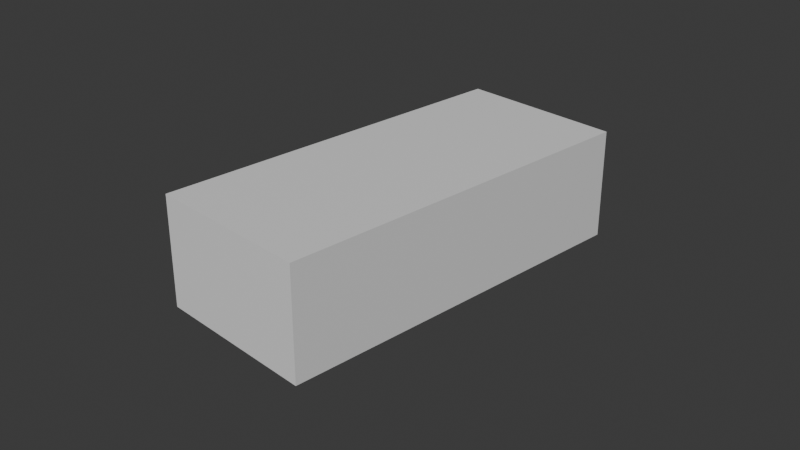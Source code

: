 # Source: supra.blend  (saved by Blender 5.0.119; exported with 4.5.12 LTS)
import bpy
from mathutils import Matrix  # noqa: F401  (used for matrix-valued properties, if any)

bpy.ops.wm.read_factory_settings(use_empty=True)
scene = bpy.context.scene
scene.name = 'Scene'

# ---- collections
col_collection = bpy.data.collections.new('Collection'); scene.collection.children.link(col_collection)
col_refs = bpy.data.collections.new('refs'); scene.collection.children.link(col_refs)
col_car_body = bpy.data.collections.new('car_body'); scene.collection.children.link(col_car_body)

# ---- materials (node trees are filled in below, after node groups)
mat_material = bpy.data.materials.new('Material')
mat_material.alpha_threshold = 0.0
mat_material.use_backface_culling_lightprobe_volume = False
mat_material.roughness = 0.5
mat_material.line_color = (0.0, 0.0, 0.0, 1.0)

# ---- material node trees
mat_material.use_nodes = True; mat_material.node_tree.nodes.clear()
_N = mat_material.node_tree.nodes; _L = mat_material.node_tree.links
n0 = _N.new('ShaderNodeOutputMaterial'); n0.name = 'Material Output'; n0.location = (200, 100)
n1 = _N.new('ShaderNodeBsdfPrincipled'); n1.name = 'Principled BSDF'; n1.location = (-200, 100)
_L.new(n1.outputs[0], n0.inputs[0])
n0.is_active_output = True

# ---- world
world_world = bpy.data.worlds.new('World'); scene.world = world_world
world_world.use_nodes = True; world_world.node_tree.nodes.clear()
_N = world_world.node_tree.nodes; _L = world_world.node_tree.links
n0 = _N.new('ShaderNodeOutputWorld'); n0.name = 'World Output'; n0.location = (200, 100)
n1 = _N.new('ShaderNodeBackground'); n1.name = 'Background'; n1.location = (-200, 100)
n1.inputs[0].default_value = (0.05088, 0.05088, 0.05088, 1.0)
_L.new(n1.outputs[0], n0.inputs[0])
n0.is_active_output = True
world_world.color = (0.05088, 0.05088, 0.05088)
world_world.sun_shadow_jitter_overblur = 0.0

# ---- cameras
cam_camera = bpy.data.cameras.new('Camera')
cam_camera.clip_end = 100.0
cam_camera.ortho_scale = 7.314

# ---- meshes
me_cube = bpy.data.meshes.new('Cube')
me_cube.from_pydata([(0.9186, 2.13, 0.6295), (0.9186, 2.13, -0.5825), (0.9186, -2.096, 0.6295), (0.9186, -2.096, -0.5825), (-0.9311, 2.13, 0.6295), (-0.9311, 2.13, -0.5825), (-0.9311, -2.096, 0.6295), (-0.9311, -2.096, -0.5825)], [], [(0, 4, 6, 2), (3, 2, 6, 7), (7, 6, 4, 5), (5, 1, 3, 7), (1, 0, 2, 3), (5, 4, 0, 1)])
_uv = me_cube.uv_layers.new(name='UVMap')
_uv.uv.foreach_set('vector', [0.625, 0.5, 0.875, 0.5, 0.875, 0.75, 0.625, 0.75, 0.375, 0.75, 0.625, 0.75, 0.625, 1.0, 0.375, 1.0, 0.375, 0.0, 0.625, 0.0, 0.625, 0.25, 0.375, 0.25, 0.125, 0.5, 0.375, 0.5, 0.375, 0.75, 0.125, 0.75, 0.375, 0.5, 0.625, 0.5, 0.625, 0.75, 0.375, 0.75, 0.375, 0.25, 0.625, 0.25, 0.625, 0.5, 0.375, 0.5])
me_cube.materials.append(mat_material)
me_cube.use_mirror_vertex_groups = False
me_cube.update()
me_plane = bpy.data.meshes.new('Plane')
me_plane.from_pydata([(0.591, -0.2487, 0.2272), (0.5076, -0.305, 0.2286), (0.0004553, -1.003, 0.03642), (1.954e-11, 0.1255, 0.2631), (0.3178, -0.9829, 0.03452), (0.3923, 0.1731, 0.2568), (0.537, -0.8247, 0.08656), (0.6201, 0.2957, 0.2443), (0.1874, 0.1375, 0.2633), (0.171, -0.9951, 0.03539), (0.4602, 0.198, 0.2565), (0.3532, -0.902, 0.07346), (0.4214, -0.8633, 0.08239), (0.5394, 0.2397, 0.2513), (0.5928, -0.7927, 0.08443), (0.6937, 0.4083, 0.2428), (0.3547, -0.3643, 0.2174), (0.4339, -0.3452, 0.2268), (0.1789, -0.3883, 0.2145), (-0.0001122, -0.3983, 0.2149), (0.4887, 0.2146, 0.2545), (0.3647, -0.8901, 0.07496), (0.7167, -0.1024, 0.199), (0.4539, -0.331, 0.2265), (0.5693, -0.565, 0.192), (0.3992, -0.6769, 0.173), (0.3364, -0.6939, 0.1509), (0.4149, -0.6638, 0.1807), (0.6626, -0.4954, 0.1763), (0.477, -0.6238, 0.1855), (0.0003415, -0.7211, 0.1217), (0.1751, -0.712, 0.1308), (0.0001138, -0.1567, 0.2442), (0.3737, -0.1159, 0.2493), (0.5994, 0.01559, 0.2401), (0.1833, -0.1457, 0.2441), (0.4504, -0.08722, 0.2468), (0.5315, -0.03493, 0.2452), (0.7256, 0.1501, 0.2141), (0.4781, -0.06838, 0.2457), (0.6137, -0.7852, 0.0759), (0.7195, 0.4504, 0.2428), (0.7489, -0.04839, 0.199), (0.7026, -0.4551, 0.1763), (0.7518, 0.1922, 0.2141), (0.6398, -0.7765, 0.06422), (0.7622, 0.4178, 0.2145), (0.7845, 0.01239, 0.1897), (0.7374, -0.4058, 0.1691), (0.7747, 0.23, 0.1991), (0.6683, -0.7828, 0.04628), (0.851, 0.3421, 0.1192), (0.8252, 0.05414, 0.1506), (0.8195, -0.3297, 0.1518), (0.8299, 0.2428, 0.1364), (0.6848, -0.792, 0.02455), (0.8697, 0.3301, 0.07579), (0.875, 0.06954, 0.09917), (0.8654, -0.2788, 0.1083), (0.8731, 0.2408, 0.08342), (0.6912, -0.8513, -0.04988), (0.8349, -0.5219, -0.03152), (0.5511, -0.7071, 0.1405), (0.3767, -0.787, 0.1243), (0.3273, -0.8352, 0.09716), (0.3904, -0.7745, 0.129), (0.6244, -0.6632, 0.1282), (0.4498, -0.756, 0.1319), (0.0003971, -0.8591, 0.08), (0.1731, -0.8505, 0.08412), (0.6584, -0.6357, 0.1256), (0.6909, -0.6063, 0.1165), (0.7557, -0.5758, 0.1079), (0.7664, -0.5734, 0.06992), (0.7626, -0.7114, -0.04657), (0.6875, -0.8089, 0.001073), (0.8413, -0.4153, 0.06118), (0.7637, -0.6353, 0.02447), (0.6907, -0.8301, -0.0244), (0.7658, -0.6733, -0.00907), (0.8401, -0.4793, 0.02246), (0.8675, 0.3275, 0.02799), (0.8729, 0.08505, 0.05232), (0.8695, -0.09655, 0.08955), (0.8709, 0.242, 0.04985), (0.8569, 0.3264, -0.04143), (0.8622, 0.1057, -0.01426), (0.8612, 0.02982, 0.01745), (0.8603, 0.2409, -0.01958), (0.8485, 0.3406, -0.1296), (0.8481, 0.175, -0.1133), (0.841, 0.1367, -0.1123), (0.8519, 0.258, -0.1192), (0.8427, 0.3799, -0.2467), (0.848, 0.2014, -0.2312), (0.8461, 0.2999, -0.2374), (0.8352, 0.177, -0.219), (0.848, 0.216, -0.319), (0.8352, 0.1856, -0.3129), (0.8427, 0.4022, -0.3193), (0.8461, 0.3212, -0.3198), (0.7284, 0.5007, 0.2414), (0.7711, 0.4681, 0.2131), (0.8599, 0.3924, 0.1178), (0.8786, 0.3803, 0.07435), (0.8765, 0.3778, 0.02655), (0.8658, 0.3767, -0.04287), (0.8574, 0.3909, -0.1311), (0.8516, 0.4302, -0.2482), (0.8516, 0.4525, -0.3207), (0.5216, 0.9025, 0.5131), (0.5558, 0.937, 0.5117), (0.6421, 0.7189, 0.3988), (0.615, 0.6875, 0.4003), (0.4715, 0.9326, 0.5376), (0.5266, 1.001, 0.5457), (-0.0001961, 0.9002, 0.5567), (-0.0001384, 0.9879, 0.5883), (0.505, 1.214, 0.5702), (0.0001347, 1.2, 0.6197), (0.505, 1.417, 0.5593), (0.0001347, 1.404, 0.6088), (0.5268, 1.592, 0.5197), (0.0001347, 1.594, 0.5888), (0.555, 1.781, 0.481), (-0.0003519, 1.761, 0.5837), (0.4194, 1.009, 0.5904), (0.4204, 0.9583, 0.569), (0.4274, 1.205, 0.6302), (0.4192, 1.41, 0.6234), (0.4226, 1.587, 0.6056), (0.4173, 1.762, 0.5978), (0.8408, -0.2692, 0.0747), (0.8408, -0.4743, -0.03029), (0.8408, -0.3957, 0.03947), (0.8408, -0.4529, -0.00744), (0.8408, -0.08097, 0.04481), (0.8408, 0.02881, -0.02433), (0.8408, 0.1043, -0.121), (0.8408, 0.1352, -0.2155), (0.8408, 0.16, -0.304), (0.0004768, -0.2692, 0.0747), (-0.0002674, -0.4743, -0.03029), (-0.0003485, -0.3957, 0.03947), (-0.0002345, -0.4535, -0.006721), (-0.0001917, -0.08097, 0.04481), (0.0002005, 0.02881, -0.02433), (0.0004037, 0.1043, -0.121), (1.431e-06, 0.1352, -0.2155), (1.431e-06, 0.16, -0.304), (0.3986, 1.006, 0.5856), (0.4063, 1.205, 0.6119), (0.3984, 1.41, 0.6049), (0.4017, 1.588, 0.5871), (0.3963, 1.762, 0.5794), (0.3996, 0.9362, 0.5546)], [], [(27, 29, 1, 23), (35, 33, 5, 8), (37, 34, 7, 13), (32, 35, 8, 3), (33, 36, 10, 5), (39, 37, 13, 20), (34, 38, 15, 7), (24, 28, 22, 0), (25, 27, 23, 17), (36, 39, 20, 10), (26, 25, 17, 16), (30, 31, 18, 19), (29, 24, 0, 1), (31, 26, 16, 18), (69, 64, 26, 31), (67, 62, 24, 29), (68, 69, 31, 30), (64, 63, 25, 26), (63, 65, 27, 25), (62, 66, 28, 24), (65, 67, 29, 27), (17, 23, 39, 36), (0, 22, 38, 34), (23, 1, 37, 39), (16, 17, 36, 33), (19, 18, 35, 32), (1, 0, 34, 37), (18, 16, 33, 35), (15, 38, 44, 41), (66, 14, 40, 70), (22, 28, 43, 42), (38, 22, 42, 44), (41, 44, 49, 46), (44, 42, 47, 49), (42, 43, 48, 47), (70, 40, 45, 71), (71, 45, 50, 72), (46, 49, 54, 51), (49, 47, 52, 54), (47, 48, 53, 52), (52, 53, 58, 57), (72, 50, 55, 73), (51, 54, 59, 56), (54, 52, 57, 59), (79, 78, 60, 74), (80, 79, 74, 61), (53, 72, 73, 58), (48, 71, 72, 53), (43, 70, 71, 48), (28, 66, 70, 43), (21, 12, 67, 65), (6, 14, 66, 62), (11, 21, 65, 63), (4, 11, 63, 64), (2, 9, 69, 68), (12, 6, 62, 67), (9, 4, 64, 69), (58, 73, 77, 76), (73, 55, 75, 77), (76, 77, 79, 80), (77, 75, 78, 79), (59, 57, 82, 84), (57, 58, 83, 82), (56, 59, 84, 81), (81, 84, 88, 85), (82, 83, 87, 86), (84, 82, 86, 88), (88, 86, 90, 92), (85, 88, 92, 89), (86, 87, 91, 90), (92, 90, 94, 95), (89, 92, 95, 93), (90, 91, 96, 94), (94, 96, 98, 97), (95, 94, 97, 100), (93, 95, 100, 99), (51, 56, 104, 103), (89, 93, 108, 107), (85, 89, 107, 106), (41, 46, 102, 101), (46, 51, 103, 102), (56, 81, 105, 104), (93, 99, 109, 108), (81, 85, 106, 105), (113, 112, 111, 110), (41, 101, 112, 113), (110, 111, 115, 114), (155, 150, 117, 116), (126, 115, 118, 128), (128, 118, 120, 129), (129, 120, 122, 130), (130, 122, 124, 131), (153, 130, 131, 154), (152, 129, 130, 153), (151, 128, 129, 152), (150, 126, 128, 151), (114, 115, 126, 127), (91, 87, 137, 138), (96, 91, 138, 139), (83, 58, 132, 136), (87, 83, 136, 137), (98, 96, 139, 140), (58, 76, 134, 132), (80, 61, 133, 135), (76, 80, 135, 134), (135, 133, 142, 144), (132, 134, 143, 141), (140, 139, 148, 149), (138, 137, 146, 147), (136, 132, 141, 145), (134, 135, 144, 143), (139, 138, 147, 148), (137, 136, 145, 146), (117, 150, 151, 119), (119, 151, 152, 121), (121, 152, 153, 123), (123, 153, 154, 125), (127, 126, 150, 155)])
_k = {(4, 9): 1.0, (6, 12): 1.0, (2, 9): 1.0, (4, 11): 1.0, (12, 21): 1.0, (6, 14): 1.0, (11, 21): 1.0, (14, 40): 1.0, (40, 45): 1.0, (45, 50): 1.0, (50, 55): 1.0, (61, 74): 1.0, (60, 78): 1.0, (60, 74): 1.0, (55, 75): 1.0, (75, 78): 1.0, (97, 98): 1.0, (99, 100): 1.0, (97, 100): 1.0, (101, 102): 1.0, (102, 103): 1.0, (103, 104): 1.0, (104, 105): 1.0, (105, 106): 1.0, (106, 107): 1.0, (107, 108): 1.0, (108, 109): 1.0, (99, 109): 1.0, (111, 112): 1.0, (101, 112): 1.0, (111, 115): 1.0, (115, 118): 1.0, (118, 120): 1.0, (120, 122): 1.0, (125, 154): 1.0, (122, 124): 1.0, (124, 131): 1.0, (132, 134): 1.0, (134, 135): 1.0, (133, 135): 1.0, (132, 136): 1.0, (136, 137): 1.0, (137, 138): 1.0, (138, 139): 1.0, (139, 140): 1.0, (98, 140): 1.0, (61, 133): 1.0, (131, 154): 1.0}
me_plane.attributes.new('crease_edge', 'FLOAT', 'EDGE').data.foreach_set('value', [_k.get((min(e.vertices), max(e.vertices)), 0.0) for e in me_plane.edges])
_uv = me_plane.uv_layers.new(name='UVMap')
_uv.uv.foreach_set('vector', [0.8183, 0.25, 0.8472, 0.25, 0.8472, 0.5, 0.8183, 0.5, 0.6348, 0.75, 0.7696, 0.75, 0.7696, 1.0, 0.6348, 1.0, 0.8472, 0.75, 0.8891, 0.75, 0.8891, 1.0, 0.8472, 1.0, 0.5, 0.75, 0.6348, 0.75, 0.6348, 1.0, 0.5, 1.0, 0.7696, 0.75, 0.8124, 0.75, 0.8124, 1.0, 0.7696, 1.0, 0.8183, 0.75, 0.8472, 0.75, 0.8472, 1.0, 0.8183, 1.0, 0.8891, 0.75, 0.9408, 0.75, 0.9408, 1.0, 0.8891, 1.0, 0.8891, 0.25, 0.9408, 0.25, 0.9408, 0.5, 0.8891, 0.5, 0.8124, 0.25, 0.8183, 0.25, 0.8183, 0.5, 0.8124, 0.5, 0.8124, 0.75, 0.8183, 0.75, 0.8183, 1.0, 0.8124, 1.0, 0.7696, 0.25, 0.8124, 0.25, 0.8124, 0.5, 0.7696, 0.5, 0.5, 0.25, 0.6348, 0.25, 0.6348, 0.5, 0.5, 0.5, 0.8472, 0.25, 0.8891, 0.25, 0.8891, 0.5, 0.8472, 0.5, 0.6348, 0.25, 0.7696, 0.25, 0.7696, 0.5, 0.6348, 0.5, 0.6348, 0.1277, 0.7696, 0.1277, 0.7696, 0.25, 0.6348, 0.25, 0.8472, 0.1277, 0.8891, 0.1277, 0.8891, 0.25, 0.8472, 0.25, 0.5, 0.1277, 0.6348, 0.1277, 0.6348, 0.25, 0.5, 0.25, 0.7696, 0.1277, 0.8124, 0.1277, 0.8124, 0.25, 0.7696, 0.25, 0.8124, 0.1277, 0.8183, 0.1277, 0.8183, 0.25, 0.8124, 0.25, 0.8891, 0.1277, 0.9408, 0.1277, 0.9408, 0.25, 0.8891, 0.25, 0.8183, 0.1277, 0.8472, 0.1277, 0.8472, 0.25, 0.8183, 0.25, 0.8124, 0.5, 0.8183, 0.5, 0.8183, 0.75, 0.8124, 0.75, 0.8891, 0.5, 0.9408, 0.5, 0.9408, 0.75, 0.8891, 0.75, 0.8183, 0.5, 0.8472, 0.5, 0.8472, 0.75, 0.8183, 0.75, 0.7696, 0.5, 0.8124, 0.5, 0.8124, 0.75, 0.7696, 0.75, 0.5, 0.5, 0.6348, 0.5, 0.6348, 0.75, 0.5, 0.75, 0.8472, 0.5, 0.8891, 0.5, 0.8891, 0.75, 0.8472, 0.75, 0.6348, 0.5, 0.7696, 0.5, 0.7696, 0.75, 0.6348, 0.75, 0.9408, 1.0, 0.9408, 0.75, 0.9408, 0.75, 0.9408, 1.0, 0.9408, 0.1277, 0.9408, 0.0, 0.9408, 0.0, 0.9408, 0.1277, 0.9408, 0.5, 0.9408, 0.25, 0.9408, 0.25, 0.9408, 0.5, 0.9408, 0.75, 0.9408, 0.5, 0.9408, 0.5, 0.9408, 0.75, 0.9408, 1.0, 0.9408, 0.75, 0.9408, 0.75, 0.9408, 1.0, 0.9408, 0.75, 0.9408, 0.5, 0.9408, 0.5, 0.9408, 0.75, 0.9408, 0.5, 0.9408, 0.25, 0.9408, 0.25, 0.9408, 0.5, 0.9408, 0.1277, 0.9408, 0.0, 0.9408, 0.0, 0.9408, 0.1277, 0.9408, 0.1277, 0.9408, 0.0, 0.9408, 0.0, 0.9408, 0.1277, 0.9408, 1.0, 0.9408, 0.75, 0.9408, 0.75, 0.9408, 1.0, 0.9408, 0.75, 0.9408, 0.5, 0.9408, 0.5, 0.9408, 0.75, 0.9408, 0.5, 0.9408, 0.25, 0.9408, 0.25, 0.9408, 0.5, 0.9408, 0.5, 0.9408, 0.25, 0.9408, 0.25, 0.9408, 0.5, 0.9408, 0.1277, 0.9408, 0.0, 0.9408, 0.0, 0.9408, 0.1277, 0.9408, 1.0, 0.9408, 0.75, 0.9408, 0.75, 0.9408, 1.0, 0.9408, 0.75, 0.9408, 0.5, 0.9408, 0.5, 0.9408, 0.75, 0.9408, 0.1277, 0.9408, 0.0, 0.9408, 0.0, 0.9408, 0.1277, 0.9408, 0.25, 0.9408, 0.1277, 0.9408, 0.1277, 0.9408, 0.25, 0.9408, 0.25, 0.9408, 0.1277, 0.9408, 0.1277, 0.9408, 0.25, 0.9408, 0.25, 0.9408, 0.1277, 0.9408, 0.1277, 0.9408, 0.25, 0.9408, 0.25, 0.9408, 0.1277, 0.9408, 0.1277, 0.9408, 0.25, 0.9408, 0.25, 0.9408, 0.1277, 0.9408, 0.1277, 0.9408, 0.25, 0.8183, 0.0, 0.8472, 0.0, 0.8472, 0.1277, 0.8183, 0.1277, 0.8891, 0.0, 0.9408, 0.0, 0.9408, 0.1277, 0.8891, 0.1277, 0.8124, 0.0, 0.8183, 0.0, 0.8183, 0.1277, 0.8124, 0.1277, 0.7696, 0.0, 0.8124, 0.0, 0.8124, 0.1277, 0.7696, 0.1277, 0.5, 0.0, 0.6348, 0.0, 0.6348, 0.1277, 0.5, 0.1277, 0.8472, 0.0, 0.8891, 0.0, 0.8891, 0.1277, 0.8472, 0.1277, 0.6348, 0.0, 0.7696, 0.0, 0.7696, 0.1277, 0.6348, 0.1277, 0.9408, 0.25, 0.9408, 0.1277, 0.9408, 0.1277, 0.9408, 0.25, 0.9408, 0.1277, 0.9408, 0.0, 0.9408, 0.0, 0.9408, 0.1277, 0.9408, 0.25, 0.9408, 0.1277, 0.9408, 0.1277, 0.9408, 0.25, 0.9408, 0.1277, 0.9408, 0.0, 0.9408, 0.0, 0.9408, 0.1277, 0.9408, 0.75, 0.9408, 0.5, 0.9408, 0.5, 0.9408, 0.75, 0.9408, 0.5, 0.9408, 0.25, 0.9408, 0.25, 0.9408, 0.5, 0.9408, 1.0, 0.9408, 0.75, 0.9408, 0.75, 0.9408, 1.0, 0.9408, 1.0, 0.9408, 0.75, 0.9408, 0.75, 0.9408, 1.0, 0.9408, 0.5, 0.9408, 0.25, 0.9408, 0.25, 0.9408, 0.5, 0.9408, 0.75, 0.9408, 0.5, 0.9408, 0.5, 0.9408, 0.75, 0.9408, 0.75, 0.9408, 0.5, 0.9408, 0.5, 0.9408, 0.75, 0.9408, 1.0, 0.9408, 0.75, 0.9408, 0.75, 0.9408, 1.0, 0.9408, 0.5, 0.9408, 0.25, 0.9408, 0.25, 0.9408, 0.5, 0.9408, 0.75, 0.9408, 0.5, 0.9408, 0.5, 0.9408, 0.75, 0.9408, 1.0, 0.9408, 0.75, 0.9408, 0.75, 0.9408, 1.0, 0.9408, 0.5, 0.9408, 0.25, 0.9408, 0.25, 0.9408, 0.5, 0.9408, 0.5, 0.9408, 0.25, 0.9408, 0.25, 0.9408, 0.5, 0.9408, 0.75, 0.9408, 0.5, 0.9408, 0.5, 0.9408, 0.75, 0.9408, 1.0, 0.9408, 0.75, 0.9408, 0.75, 0.9408, 1.0, 0.9408, 1.0, 0.9408, 1.0, 0.9408, 1.0, 0.9408, 1.0, 0.9408, 1.0, 0.9408, 1.0, 0.9408, 1.0, 0.9408, 1.0, 0.9408, 1.0, 0.9408, 1.0, 0.9408, 1.0, 0.9408, 1.0, 0.9408, 1.0, 0.9408, 1.0, 0.9408, 1.0, 0.9408, 1.0, 0.9408, 1.0, 0.9408, 1.0, 0.9408, 1.0, 0.9408, 1.0, 0.9408, 1.0, 0.9408, 1.0, 0.9408, 1.0, 0.9408, 1.0, 0.9408, 1.0, 0.9408, 1.0, 0.9408, 1.0, 0.9408, 1.0, 0.9408, 1.0, 0.9408, 1.0, 0.9408, 1.0, 0.9408, 1.0, 0.9408, 1.0, 0.9408, 1.0, 0.9408, 1.0, 0.9408, 1.0, 0.9408, 1.0, 0.9408, 1.0, 0.9408, 1.0, 0.9408, 1.0, 0.9408, 1.0, 0.9408, 1.0, 0.9408, 1.0, 0.9408, 1.0, 0.9408, 1.0, 0.9408, 1.0, 0.9408, 1.0, 0.9408, 1.0, 0.9408, 1.0, 0.9408, 1.0, 0.9408, 1.0, 0.9408, 1.0, 0.9408, 1.0, 0.9408, 1.0, 0.9408, 1.0, 0.9408, 1.0, 0.9408, 1.0, 0.9408, 1.0, 0.9408, 1.0, 0.9408, 1.0, 0.9408, 1.0, 0.9408, 1.0, 0.9408, 1.0, 0.9408, 1.0, 0.9408, 1.0, 0.9408, 1.0, 0.9408, 1.0, 0.9408, 1.0, 0.9408, 1.0, 0.9408, 1.0, 0.9408, 1.0, 0.9408, 1.0, 0.9408, 1.0, 0.9408, 1.0, 0.9408, 1.0, 0.9408, 1.0, 0.9408, 1.0, 0.9408, 1.0, 0.9408, 1.0, 0.9408, 1.0, 0.9408, 1.0, 0.9408, 1.0, 0.9408, 1.0, 0.9408, 1.0, 0.9408, 0.25, 0.9408, 0.25, 0.9408, 0.25, 0.9408, 0.25, 0.9408, 0.25, 0.9408, 0.25, 0.9408, 0.25, 0.9408, 0.25, 0.9408, 0.25, 0.9408, 0.25, 0.9408, 0.25, 0.9408, 0.25, 0.9408, 0.25, 0.9408, 0.25, 0.9408, 0.25, 0.9408, 0.25, 0.9408, 0.25, 0.9408, 0.25, 0.9408, 0.25, 0.9408, 0.25, 0.9408, 0.25, 0.9408, 0.25, 0.9408, 0.25, 0.9408, 0.25, 0.9408, 0.25, 0.9408, 0.25, 0.9408, 0.25, 0.9408, 0.25, 0.9408, 0.25, 0.9408, 0.25, 0.9408, 0.25, 0.9408, 0.25, 0.9408, 0.25, 0.9408, 0.25, 0.9408, 0.25, 0.9408, 0.25, 0.9408, 0.25, 0.9408, 0.25, 0.9408, 0.25, 0.9408, 0.25, 0.9408, 0.25, 0.9408, 0.25, 0.9408, 0.25, 0.9408, 0.25, 0.9408, 0.25, 0.9408, 0.25, 0.9408, 0.25, 0.9408, 0.25, 0.9408, 0.25, 0.9408, 0.25, 0.9408, 0.25, 0.9408, 0.25, 0.9408, 0.25, 0.9408, 0.25, 0.9408, 0.25, 0.9408, 0.25, 0.9408, 0.25, 0.9408, 0.25, 0.9408, 0.25, 0.9408, 0.25, 0.9408, 0.25, 0.9408, 0.25, 0.9408, 0.25, 0.9408, 0.25, 0.9408, 1.0, 0.9408, 1.0, 0.9408, 1.0, 0.9408, 1.0, 0.9408, 1.0, 0.9408, 1.0, 0.9408, 1.0, 0.9408, 1.0, 0.9408, 1.0, 0.9408, 1.0, 0.9408, 1.0, 0.9408, 1.0, 0.9408, 1.0, 0.9408, 1.0, 0.9408, 1.0, 0.9408, 1.0, 0.9408, 1.0, 0.9408, 1.0, 0.9408, 1.0, 0.9408, 1.0])
me_plane.update()
me_plane_001 = bpy.data.meshes.new('Plane.001')
me_plane_001.from_pydata([(0.5365, 1.837, 0.4898), (-0.0003936, 1.809, 0.5466), (0.4621, 1.809, 0.5475), (0.2628, 1.806, 0.5467), (0.5695, 2.921, 0.2235), (-8.766e-05, 2.986, 0.3218), (0.428, 2.957, 0.2946), (0.243, 2.973, 0.3102), (0.6693, 2.772, 0.1567), (0.6486, 2.888, 0.1528), (0.6186, 2.368, 0.2872), (0.6478, 2.075, 0.3251), (0.4365, 2.718, 0.2859), (0.6145, 2.648, 0.2274), (0.2479, 2.786, 0.2974), (-0.0001641, 2.807, 0.3061), (0.4323, 2.813, 0.2622), (0.5926, 2.799, 0.2265), (0.2455, 2.827, 0.2757), (-0.0001259, 2.839, 0.2727), (0.4296, 2.902, 0.3043), (0.5781, 2.884, 0.226), (0.244, 2.917, 0.3192), (-0.0001023, 2.93, 0.3169), (0.4266, 2.929, 0.3049), (0.5719, 2.906, 0.2258), (0.2427, 2.945, 0.3271), (0.0004163, 2.958, 0.3345), (0.6749, 2.621, 0.182), (0.5797, 1.81, 0.4337), (0.6872, 2.341, 0.244), (0.5793, 2.103, 0.3816), (0.2628, 1.883, 0.5369), (-0.0003554, 1.877, 0.5383), (0.4566, 1.909, 0.5216), (0.5563, 1.97, 0.4331), (0.3841, 1.807, 0.5471), (0.3355, 2.965, 0.3024), (0.6548, 2.856, 0.1562), (0.3422, 2.76, 0.2916), (0.3389, 2.82, 0.2689), (0.3368, 2.909, 0.3118), (0.3354, 2.937, 0.3173), (0.6452, 2.918, 0.1527), (0.3814, 1.882, 0.5362), (0.2504, 2.679, 0.3279), (-0.0002024, 2.706, 0.3219), (0.4408, 2.61, 0.3185), (0.6267, 2.508, 0.2473), (0.3475, 2.654, 0.3232), (0.4991, 1.823, 0.5276), (0.4988, 2.938, 0.2633), (0.5434, 2.371, 0.3424), (0.5255, 2.683, 0.2632), (0.5124, 2.806, 0.2443), (0.5039, 2.893, 0.2652), (0.5004, 2.918, 0.2756), (0.519, 2.1, 0.4332), (0.4903, 1.952, 0.4785), (0.5318, 2.512, 0.3028), (0.6141, 1.942, 0.3856), (0.6849, 2.481, 0.2122), (0.5566, 3.056, 0.08229), (-8.766e-05, 3.142, 0.07814), (0.4124, 3.108, 0.07828), (0.236, 3.131, 0.07854), (0.3348, 3.121, 0.07839), (0.6403, 2.96, 0.09854), (0.4921, 3.094, 0.0795), (0.5035, 2.975, 0.2022), (0.4287, 2.998, 0.2041), (0.3375, 3.013, 0.2044), (0.2409, 3.017, 0.2018), (0.5655, 2.947, 0.1949), (0.6601, 2.887, 0.1302), (-0.000147, 3.024, 0.177), (0.6264, 2.873, 0.1947), (0.6551, 2.495, 0.2302), (0.6178, 2.923, 0.1917), (0.63, 2.786, 0.1925), (0.5576, 1.824, 0.4624), (0.5845, 1.957, 0.4099), (0.6439, 2.635, 0.2053), (0.6521, 2.355, 0.2661), (0.6127, 2.089, 0.354), (0.6201, 2.9, 0.193), (0.5895, 3.019, 0.08254), (0.6102, 2.938, 0.1772), (0.6608, 2.781, 0.1771), (0.5688, 1.817, 0.4478), (0.5995, 1.949, 0.3976), (0.6305, 2.082, 0.3394), (0.6463, 2.865, 0.1766), (0.6702, 2.488, 0.2211), (0.6269, 2.921, 0.1706), (0.6597, 2.628, 0.1934), (0.6699, 2.348, 0.2549), (0.6401, 2.895, 0.174), (0.6202, 3.006, 0.09412), (0.6186, 2.938, 0.1486), (0.4935, 3.026, 0.08203), (0.336, 3.058, 0.08125), (0.5674, 2.994, 0.08075), (0.6829, 2.872, 0.1105), (0.4244, 3.046, 0.08198), (0.2376, 3.069, 0.08135), (-8.766e-05, 3.08, 0.105), (0.5992, 2.968, 0.0942), (0.6295, 2.949, 0.1277), (0.5688, 3.069, 0.011), (-8.766e-05, 3.142, 0.04741), (0.4124, 3.108, 0.04754), (0.236, 3.131, 0.0478), (0.3348, 3.121, 0.04765), (0.6711, 2.957, 0.01499), (0.4921, 3.094, 0.04877), (0.6153, 3.035, 0.01124), (0.6303, 2.997, 0.01195), (0.71, 2.866, 0.02783), (0.5697, 3.074, -0.1553), (-8.766e-05, 3.148, -0.1552), (0.4124, 3.113, -0.155), (0.2606, 3.146, -0.1548), (0.3594, 3.136, -0.1549), (0.6921, 2.972, -0.1367), (0.4921, 3.099, -0.1538), (0.6162, 3.043, -0.1508), (0.6647, 3.015, -0.1413), (0.7186, 2.871, -0.1436), (0.6935, 2.972, -0.1226), (0.6647, 3.015, -0.1305), (0.491, 3.1, -0.1379), (0.396, 3.114, -0.1355), (0.3738, 3.116, -0.1511), (0.7204, 2.871, -0.1195), (0.6162, 3.042, -0.1399), (0.5587, 3.074, -0.14), (0.2606, 3.126, -0.1503), (-8.766e-05, 3.128, -0.1507), (0.6398, 3.004, -0.006734), (0.3931, 3.112, 0.03423), (0.3447, 3.103, 0.03334), (0.5686, 3.071, -0.01103), (-8.766e-05, 3.124, 0.03321), (0.6719, 2.958, -0.01345), (0.4929, 3.094, 0.03553), (0.7193, 2.869, -0.01129), (0.6167, 3.034, -0.01377), (0.2367, 3.113, 0.03582), (0.5726, 3.06, -0.1979), (-0.0004542, 3.136, -0.2089), (0.4117, 3.102, -0.2013), (0.2602, 3.135, -0.2071), (0.3571, 3.124, -0.2051), (0.6873, 2.97, -0.1898), (0.4893, 3.088, -0.2018), (0.612, 3.028, -0.193), (0.6656, 3.011, -0.1916), (0.7145, 2.873, -0.1813), (0.1633, 2.977, 0.314), (0.1666, 2.793, 0.3002), (0.1649, 2.831, 0.2747), (0.1639, 2.921, 0.3228), (0.1629, 2.949, 0.3297), (0.1682, 2.688, 0.3303), (0.1586, 3.135, 0.07841), (0.1755, 3.016, 0.1655), (0.156, 3.072, 0.08543), (0.1586, 3.135, 0.04767), (0.1586, 3.14, -0.1549), (0.1586, 3.12, -0.1504), (0.159, 3.117, 0.03496), (0.1582, 3.129, -0.2072), (0.5677, 3.081, -0.2394), (-0.0004542, 3.154, -0.2416), (0.4132, 3.12, -0.2392), (0.2602, 3.153, -0.2412), (0.3578, 3.142, -0.2392), (0.6834, 2.988, -0.2417), (0.4886, 3.106, -0.2389), (0.6157, 3.046, -0.2397), (0.6564, 3.027, -0.2444), (0.7204, 2.874, -0.2502), (0.1582, 3.147, -0.2414), (0.5677, 3.094, -0.2606), (-0.0004542, 3.167, -0.2628), (0.4132, 3.133, -0.2604), (0.2602, 3.166, -0.2624), (0.3578, 3.155, -0.2604), (0.6834, 3.001, -0.2629), (0.4886, 3.119, -0.2601), (0.6157, 3.059, -0.2609), (0.661, 3.041, -0.261), (0.7204, 2.87, -0.2741), (0.1582, 3.16, -0.2626), (0.5748, 3.014, -0.3092), (-0.0004542, 3.09, -0.3114), (0.4132, 3.056, -0.309), (0.2602, 3.089, -0.311), (0.3578, 3.079, -0.309), (0.6834, 2.924, -0.3115), (0.4886, 3.042, -0.3087), (0.6157, 2.982, -0.3095), (0.6351, 2.96, -0.3109), (0.7204, 2.827, -0.3191), (0.1582, 3.083, -0.3112), (0.6478, 2.075, 0.3251), (0.6749, 2.621, 0.182), (0.6693, 2.772, 0.1567), (0.5797, 1.81, 0.4337), (0.6872, 2.341, 0.244), (0.6781, 2.853, 0.1479), (0.6141, 1.942, 0.3856), (0.6849, 2.481, 0.2122), (0.8578, 1.672, -0.09568), (0.86, 1.661, -0.1337), (0.8613, 1.643, -0.1735), (0.8499, 1.466, -0.3346), (0.8466, 1.569, -0.3032), (0.8543, 1.613, -0.2537), (0.8458, 1.465, -0.3482), (0.8517, 1.466, -0.3708), (0.8517, 1.468, -0.3981), (0.8517, 1.51, -0.3991), (0.8121, 1.69, 0.1866), (0.8597, 1.712, 0.09639), (0.8644, 1.706, 0.07847), (0.711, 1.642, 0.225), (0.8225, 1.703, 0.1648), (0.8665, 1.702, 0.04567), (0.7454, 1.659, 0.1914), (0.841, 1.712, 0.1364), (0.8618, 2.178, 0.08326), (0.8694, 2.189, 0.05078), (0.7395, 1.986, 0.2331), (0.7691, 2.029, 0.1951), (0.8279, 2.063, 0.1372), (0.8539, 2.134, 0.1041), (0.6797, 1.973, 0.2372), (0.6454, 1.826, 0.2441), (0.8634, 1.957, 0.08274), (0.8715, 1.865, -0.22), (0.8715, 1.85, -0.3211), (0.8715, 1.851, -0.3778), (0.8715, 1.851, -0.2984), (0.7738, 1.836, 0.2143), (0.8715, 1.912, -0.1221), (0.7126, 1.829, 0.2145), (0.6782, 1.719, 0.2314), (0.8695, 2.006, 0.04414), (0.8715, 1.856, -0.2569), (0.8715, 1.85, -0.3518), (0.8715, 1.852, -0.397), (0.7987, 1.863, 0.1811), (0.8352, 1.896, 0.1353), (0.8591, 1.923, 0.1), (0.8715, 1.937, -0.08998), (0.8715, 1.887, -0.1645), (0.8613, 2.357, 0.04381), (0.8436, 2.544, -0.1535), (0.8715, 2.555, -0.2648), (0.8715, 2.606, -0.3358), (0.7396, 2.156, 0.2148), (0.804, 2.286, 0.1493), (0.8433, 2.317, 0.1134), (0.8416, 2.424, -0.01086), (0.8394, 2.513, -0.06472), (0.8575, 2.345, 0.07446), (0.8446, 2.529, -0.09846), (0.8715, 2.546, -0.2296), (0.8715, 2.572, -0.3032), (0.8715, 2.539, -0.211), (0.7082, 2.062, 0.2434), (0.8365, 2.472, -0.03273), (0.6469, 2.029, 0.309), (0.6125, 1.974, 0.3243), (0.8715, 2.19, 0.01036), (0.8715, 2.049, -0.01267), (0.8715, 2.314, -0.004321), (0.8715, 2.504, -0.1573), (0.8715, 2.389, -0.04182), (0.8715, 2.459, -0.09577), (0.8715, 2.485, -0.1236), (0.8715, 2.523, -0.1888), (0.8715, 2.428, -0.06695), (0.7234, 2.73, 0.1221), (0.7509, 2.79, -0.1279), (0.7578, 2.795, -0.2538), (0.7578, 2.772, -0.3233), (0.7002, 2.295, 0.2367), (0.7143, 2.433, 0.1967), (0.7166, 2.545, 0.165), (0.7175, 2.748, 0.1041), (0.742, 2.779, 0.004936), (0.7159, 2.666, 0.1364), (0.7503, 2.785, -0.03285), (0.7533, 2.792, -0.1932), (0.7578, 2.797, -0.2813), (0.7564, 2.789, -0.1603), (0.6628, 2.072, 0.3049), (0.7199, 2.773, 0.07535), (0.6222, 1.964, 0.3667), (0.5878, 1.85, 0.4066), (0.000175, 1.863, -0.2204), (0.000175, 1.848, -0.3181), (0.000175, 1.849, -0.3778), (0.000175, 1.848, -0.2975), (0.000175, 1.91, -0.1208), (0.000175, 1.854, -0.2565), (0.000175, 1.849, -0.3513), (0.000175, 1.847, -0.3974), (0.000175, 1.935, -0.08657), (0.000175, 1.889, -0.1649), (0.000175, 2.555, -0.2648), (0.000175, 2.606, -0.3358), (0.000175, 2.546, -0.2296), (0.000175, 2.572, -0.3032), (0.000175, 2.539, -0.211), (0.000175, 2.192, 0.01404), (0.000175, 2.041, -0.0113), (0.000175, 2.32, -0.00653), (0.000175, 2.504, -0.1573), (0.000175, 2.389, -0.04182), (0.000175, 2.459, -0.09577), (0.000175, 2.485, -0.1236), (0.000175, 2.523, -0.1888), (0.000175, 2.428, -0.06695), (0.8716, 2.192, 0.03004), (0.8716, 2.321, 0.007409), (0.8716, 2.048, 0.00764), (0.8716, 2.496, -0.117), (0.8716, 2.515, -0.1563), (0.8716, 2.473, -0.08763), (0.8716, 2.398, -0.03149), (0.8716, 2.44, -0.05798), (0.8715, 2.527, -0.1946), (0.000175, 2.527, -0.1946), (0.8694, 2.096, 0.04739), (0.7842, 1.944, 0.188), (0.8316, 1.977, 0.1362), (0.8566, 2.026, 0.102), (0.8626, 2.065, 0.08299), (0.757, 1.909, 0.2235), (0.6965, 1.899, 0.2256), (0.6621, 1.772, 0.2376), (0.8715, 2.119, 0.006243), (0.000175, 2.115, 0.001086), (0.8716, 2.118, 0.02658), (0.8595, 2.264, 0.0787), (0.7233, 2.025, 0.2384), (0.6627, 2.002, 0.2744), (0.6284, 1.903, 0.2856), (0.8652, 2.276, 0.04717), (0.7538, 2.095, 0.2053), (0.8155, 2.179, 0.1435), (0.8484, 2.228, 0.1089), (0.8715, 2.256, 0.008378), (0.000175, 2.259, 0.003383), (0.8716, 2.261, 0.0243), (0.8715, 1.985, -0.04664)], [], [(42, 24, 6, 37), (56, 25, 4, 51), (163, 26, 7, 159), (57, 31, 10, 52), (95, 93, 61, 28), (164, 45, 14, 160), (59, 48, 13, 53), (49, 47, 12, 39), (160, 14, 18, 161), (53, 13, 17, 54), (39, 12, 16, 40), (161, 18, 22, 162), (54, 17, 21, 55), (40, 16, 20, 41), (162, 22, 26, 163), (55, 21, 25, 56), (41, 20, 24, 42), (92, 88, 8, 38), (58, 35, 31, 57), (96, 91, 11, 30), (1, 3, 32, 33), (50, 0, 35, 58), (36, 2, 34, 44), (3, 36, 44, 32), (91, 90, 60, 11), (22, 41, 42, 26), (18, 40, 41, 22), (14, 39, 40, 18), (45, 49, 39, 14), (88, 95, 28, 8), (26, 42, 37, 7), (94, 97, 9, 43), (52, 10, 48, 59), (90, 89, 29, 60), (2, 50, 58, 34), (97, 92, 38, 9), (20, 55, 56, 24), (16, 54, 55, 20), (12, 53, 54, 16), (47, 59, 53, 12), (93, 96, 30, 61), (24, 56, 51, 6), (104, 100, 68, 64), (105, 101, 66, 65), (100, 102, 62, 68), (108, 103, 67, 98), (101, 104, 64, 66), (167, 105, 65, 165), (159, 7, 72, 166), (37, 6, 70, 71), (94, 43, 74, 99), (51, 4, 73, 69), (7, 37, 71, 72), (6, 51, 69, 70), (4, 78, 87, 73), (102, 107, 86, 62), (48, 10, 83, 77), (25, 21, 76, 85), (35, 0, 80, 81), (4, 25, 85, 78), (17, 13, 82, 79), (31, 35, 81, 84), (10, 31, 84, 83), (21, 17, 79, 76), (13, 48, 77, 82), (78, 94, 99, 87), (107, 108, 98, 86), (77, 83, 96, 93), (85, 76, 92, 97), (81, 80, 89, 90), (78, 85, 97, 94), (79, 82, 95, 88), (84, 81, 90, 91), (83, 84, 91, 96), (76, 79, 88, 92), (82, 77, 93, 95), (87, 99, 108, 107), (73, 87, 107, 102), (166, 72, 105, 167), (71, 70, 104, 101), (99, 74, 103, 108), (69, 73, 102, 100), (72, 71, 101, 105), (70, 69, 100, 104), (66, 64, 111, 113), (86, 98, 117, 116), (62, 86, 116, 109), (165, 65, 112, 168), (65, 66, 113, 112), (67, 103, 118, 114), (68, 62, 109, 115), (98, 67, 114, 117), (64, 68, 115, 111), (130, 129, 124, 127), (132, 131, 125, 121), (133, 132, 121, 123), (129, 134, 128, 124), (136, 135, 126, 119), (170, 137, 122, 169), (135, 130, 127, 126), (137, 133, 123, 122), (131, 136, 119, 125), (145, 142, 136, 131), (148, 141, 133, 137), (147, 139, 130, 135), (171, 148, 137, 170), (142, 147, 135, 136), (144, 146, 134, 129), (141, 140, 132, 133), (140, 145, 131, 132), (139, 144, 129, 130), (117, 114, 144, 139), (111, 115, 145, 140), (113, 111, 140, 141), (114, 118, 146, 144), (109, 116, 147, 142), (168, 112, 148, 171), (116, 117, 139, 147), (112, 113, 141, 148), (115, 109, 142, 145), (121, 125, 155, 151), (123, 121, 151, 153), (124, 128, 158, 154), (119, 126, 156, 149), (169, 122, 152, 172), (126, 127, 157, 156), (122, 123, 153, 152), (125, 119, 149, 155), (127, 124, 154, 157), (120, 169, 172, 150), (110, 168, 171, 143), (143, 171, 170, 138), (138, 170, 169, 120), (63, 165, 168, 110), (75, 166, 167, 106), (5, 159, 166, 75), (106, 167, 165, 63), (23, 162, 163, 27), (19, 161, 162, 23), (15, 160, 161, 19), (46, 164, 160, 15), (27, 163, 159, 5), (154, 158, 182, 178), (149, 156, 180, 173), (172, 152, 176, 183), (156, 157, 181, 180), (152, 153, 177, 176), (155, 149, 173, 179), (157, 154, 178, 181), (150, 172, 183, 174), (151, 155, 179, 175), (153, 151, 175, 177), (176, 177, 188, 187), (179, 173, 184, 190), (181, 178, 189, 192), (175, 179, 190, 186), (177, 175, 186, 188), (174, 183, 194, 185), (178, 182, 193, 189), (173, 180, 191, 184), (183, 176, 187, 194), (180, 181, 192, 191), (194, 187, 198, 205), (191, 192, 203, 202), (187, 188, 199, 198), (190, 184, 195, 201), (192, 189, 200, 203), (186, 190, 201, 197), (188, 186, 197, 199), (185, 194, 205, 196), (189, 193, 204, 200), (184, 191, 202, 195), (103, 74, 9, 38), (74, 43, 9), (61, 30, 210, 213), (8, 28, 207, 208), (28, 61, 213, 207), (11, 60, 212, 206), (60, 29, 209, 212), (30, 11, 206, 210), (38, 8, 208, 211), (249, 240, 226, 229), (250, 241, 219, 218), (251, 242, 220, 221), (252, 243, 222, 223), (242, 244, 217, 220), (243, 251, 221, 222), (253, 245, 224, 228), (254, 253, 228, 231), (255, 254, 231, 225), (256, 249, 229, 214), (257, 246, 215, 216), (245, 247, 230, 224), (247, 248, 227, 230), (244, 250, 218, 217), (240, 255, 225, 226), (241, 257, 216, 219), (246, 256, 214, 215), (348, 355, 237, 232), (350, 351, 239, 238), (349, 350, 238, 234), (355, 354, 236, 237), (354, 353, 235, 236), (353, 349, 234, 235), (352, 348, 232, 233), (341, 340, 255, 240), (343, 344, 248, 247), (342, 343, 247, 245), (340, 339, 254, 255), (339, 338, 253, 254), (338, 342, 245, 253), (337, 341, 240, 249), (285, 294, 267, 258), (286, 295, 268, 259), (287, 296, 269, 260), (288, 297, 270, 261), (296, 298, 271, 269), (297, 287, 260, 270), (289, 299, 272, 262), (290, 289, 262, 263), (291, 290, 263, 264), (292, 285, 258, 265), (293, 300, 273, 266), (299, 301, 274, 272), (301, 302, 275, 274), (298, 286, 259, 271), (294, 291, 264, 267), (295, 293, 266, 268), (300, 292, 265, 273), (358, 327, 276, 356), (249, 256, 359, 277, 329), (347, 329, 277, 345), (331, 330, 282, 279), (330, 332, 281, 282), (333, 328, 278, 280), (334, 333, 280, 284), (335, 331, 279, 283), (332, 334, 284, 281), (103, 38, 292, 300), (146, 118, 293, 295), (208, 207, 291, 294), (128, 134, 286, 298), (212, 209, 302, 301), (206, 212, 301, 299), (118, 103, 300, 293), (38, 211, 285, 292), (207, 213, 290, 291), (213, 210, 289, 290), (210, 206, 299, 289), (193, 182, 287, 297), (158, 128, 298, 296), (204, 193, 297, 288), (182, 158, 296, 287), (134, 146, 295, 286), (211, 208, 294, 285), (261, 270, 316, 314), (356, 276, 318, 357), (251, 243, 305, 309), (335, 283, 325, 336), (269, 271, 317, 315), (279, 282, 324, 321), (244, 242, 304, 306), (277, 359, 256, 311, 319), (270, 260, 313, 316), (280, 278, 320, 322), (243, 252, 310, 305), (246, 257, 312, 307), (281, 284, 326, 323), (242, 251, 309, 304), (256, 246, 307, 311), (283, 279, 321, 325), (241, 250, 308, 303), (257, 241, 303, 312), (282, 281, 323, 324), (284, 280, 322, 326), (260, 269, 315, 313), (345, 277, 319, 346), (250, 244, 306, 308), (271, 335, 336, 317), (266, 273, 334, 332), (271, 259, 331, 335), (273, 265, 333, 334), (265, 258, 328, 333), (268, 266, 332, 330), (259, 268, 330, 331), (337, 249, 329, 347), (352, 233, 327, 358), (233, 337, 347, 327), (276, 345, 346, 318), (327, 347, 345, 276), (233, 232, 341, 337), (235, 234, 342, 338), (236, 235, 338, 339), (237, 236, 339, 340), (234, 238, 343, 342), (238, 239, 344, 343), (232, 237, 340, 341), (258, 352, 358, 328), (278, 356, 357, 320), (328, 358, 356, 278), (258, 267, 348, 352), (262, 272, 349, 353), (263, 262, 353, 354), (264, 263, 354, 355), (272, 274, 350, 349), (274, 275, 351, 350), (267, 264, 355, 348)])
_k = {(1, 3): 1.0, (0, 50): 1.0, (2, 36): 1.0, (7, 159): 1.0, (4, 51): 1.0, (6, 37): 1.0, (3, 36): 1.0, (7, 37): 1.0, (2, 50): 1.0, (6, 51): 1.0, (65, 165): 1.0, (62, 68): 1.0, (64, 66): 1.0, (65, 66): 1.0, (64, 68): 1.0, (112, 168): 1.0, (109, 115): 1.0, (111, 113): 1.0, (112, 113): 1.0, (111, 115): 1.0, (122, 169): 1.0, (119, 125): 1.0, (121, 123): 1.0, (122, 123): 1.0, (121, 125): 1.0, (131, 145): 0.09551, (133, 137): 0.9879, (138, 170): 0.9879, (132, 133): 0.9879, (131, 132): 0.09551, (132, 140): 0.09551, (140, 145): 0.09551, (140, 141): 0.79817, (143, 171): 0.79817, (141, 148): 0.79817, (5, 159): 1.0, (63, 165): 1.0, (110, 168): 1.0, (120, 169): 1.0, (137, 170): 0.9879, (148, 171): 0.79817, (246, 256): 1.0, (241, 257): 1.0, (244, 250): 1.0, (246, 257): 1.0, (243, 251): 1.0, (242, 244): 1.0, (243, 252): 1.0, (242, 251): 1.0, (241, 250): 1.0, (260, 269): 1.0, (261, 270): 1.0, (269, 271): 1.0, (260, 270): 1.0, (276, 345): 1.0, (278, 356): 1.0, (279, 282): 1.0, (278, 280): 1.0, (281, 284): 1.0, (279, 283): 1.0, (281, 282): 1.0, (280, 284): 1.0, (271, 335): 1.0, (256, 359): 1.0, (283, 335): 1.0, (277, 345): 1.0, (276, 356): 1.0, (277, 359): 1.0}
me_plane_001.attributes.new('crease_edge', 'FLOAT', 'EDGE').data.foreach_set('value', [_k.get((min(e.vertices), max(e.vertices)), 0.0) for e in me_plane_001.edges])
_uv = me_plane_001.uv_layers.new(name='UVMap')
_uv.uv.foreach_set('vector', [0.0, 0.0, 0.0, 0.0, 0.0, 0.0, 0.0, 0.0, 0.0, 0.0, 0.0, 0.0, 0.0, 0.0, 0.0, 0.0, 0.0, 0.0, 0.0, 0.0, 0.0, 0.0, 0.0, 0.0, 0.0, 0.0, 0.0, 0.0, 0.0, 0.0, 0.0, 0.0, 0.0, 0.0, 0.0, 0.0, 0.0, 0.0, 0.0, 0.0, 0.0, 0.0, 0.0, 0.0, 0.0, 0.0, 0.0, 0.0, 0.0, 0.0, 0.0, 0.0, 0.0, 0.0, 0.0, 0.0, 0.0, 0.0, 0.0, 0.0, 0.0, 0.0, 0.0, 0.0, 0.0, 0.0, 0.0, 0.0, 0.0, 0.0, 0.0, 0.0, 0.0, 0.0, 0.0, 0.0, 0.0, 0.0, 0.0, 0.0, 0.0, 0.0, 0.0, 0.0, 0.0, 0.0, 0.0, 0.0, 0.0, 0.0, 0.0, 0.0, 0.0, 0.0, 0.0, 0.0, 0.0, 0.0, 0.0, 0.0, 0.0, 0.0, 0.0, 0.0, 0.0, 0.0, 0.0, 0.0, 0.0, 0.0, 0.0, 0.0, 0.0, 0.0, 0.0, 0.0, 0.0, 0.0, 0.0, 0.0, 0.0, 0.0, 0.0, 0.0, 0.0, 0.0, 0.0, 0.0, 0.0, 0.0, 0.0, 0.0, 0.0, 0.0, 0.0, 0.0, 0.0, 0.0, 0.0, 0.0, 0.0, 0.0, 0.0, 0.0, 0.0, 0.0, 0.0, 0.0, 0.0, 0.0, 0.0, 0.0, 0.0, 0.0, 0.0, 0.0, 0.0, 0.0, 0.0, 0.0, 0.0, 0.0, 0.0, 0.0, 0.0, 0.0, 0.0, 0.0, 0.0, 0.0, 0.0, 0.0, 0.0, 0.0, 0.0, 0.0, 0.0, 0.0, 0.0, 0.0, 0.0, 0.0, 0.0, 0.0, 0.0, 0.0, 0.0, 0.0, 0.0, 0.0, 0.0, 0.0, 0.0, 0.0, 0.0, 0.0, 0.0, 0.0, 0.0, 0.0, 0.0, 0.0, 0.0, 0.0, 0.0, 0.0, 0.0, 0.0, 0.0, 0.0, 0.0, 0.0, 0.0, 0.0, 0.0, 0.0, 0.0, 0.0, 0.0, 0.0, 0.0, 0.0, 0.0, 0.0, 0.0, 0.0, 0.0, 0.0, 0.0, 0.0, 0.0, 0.0, 0.0, 0.0, 0.0, 0.0, 0.0, 0.0, 0.0, 0.0, 0.0, 0.0, 0.0, 0.0, 0.0, 0.0, 0.0, 0.0, 0.0, 0.0, 0.0, 0.0, 0.0, 0.0, 0.0, 0.0, 0.0, 0.0, 0.0, 0.0, 0.0, 0.0, 0.0, 0.0, 0.0, 0.0, 0.0, 0.0, 0.0, 0.0, 0.0, 0.0, 0.0, 0.0, 0.0, 0.0, 0.0, 0.0, 0.0, 0.0, 0.0, 0.0, 0.0, 0.0, 0.0, 0.0, 0.0, 0.0, 0.0, 0.0, 0.0, 0.0, 0.0, 0.0, 0.0, 0.0, 0.0, 0.0, 0.0, 0.0, 0.0, 0.0, 0.0, 0.0, 0.0, 0.0, 0.0, 0.0, 0.0, 0.0, 0.0, 0.0, 0.0, 0.0, 0.0, 0.0, 0.0, 0.0, 0.0, 0.0, 0.0, 0.0, 0.0, 0.0, 0.0, 0.0, 0.0, 0.0, 0.0, 0.0, 0.0, 0.0, 0.0, 0.0, 0.0, 0.0, 0.0, 0.0, 0.0, 0.0, 0.0, 0.0, 0.0, 0.0, 0.0, 0.0, 0.0, 0.0, 0.0, 0.0, 0.0, 0.0, 0.0, 0.0, 0.0, 0.0, 0.0, 0.0, 0.0, 0.0, 0.0, 0.0, 0.0, 0.0, 0.0, 0.0, 0.0, 0.0, 0.0, 0.0, 0.0, 0.0, 0.0, 0.0, 0.0, 0.0, 0.0, 0.0, 0.0, 0.0, 0.0, 0.0, 0.0, 0.0, 0.0, 0.0, 0.0, 0.0, 0.0, 0.0, 0.0, 0.0, 0.0, 0.0, 0.0, 0.0, 0.0, 0.0, 0.0, 0.0, 0.0, 0.0, 0.0, 0.0, 0.0, 0.0, 0.0, 0.0, 0.0, 0.0, 0.0, 0.0, 0.0, 0.0, 0.0, 0.0, 0.0, 0.0, 0.0, 0.0, 0.0, 0.0, 0.0, 0.0, 0.0, 0.0, 0.0, 0.0, 0.0, 0.0, 0.0, 0.0, 0.0, 0.0, 0.0, 0.0, 0.0, 0.0, 0.0, 0.0, 0.0, 0.0, 0.0, 0.0, 0.0, 0.0, 0.0, 0.0, 0.0, 0.0, 0.0, 0.0, 0.0, 0.0, 0.0, 0.0, 0.0, 0.0, 0.0, 0.0, 0.0, 0.0, 0.0, 0.0, 0.0, 0.0, 0.0, 0.0, 0.0, 0.0, 0.0, 0.0, 0.0, 0.0, 0.0, 0.0, 0.0, 0.0, 0.0, 0.0, 0.0, 0.0, 0.0, 0.0, 0.0, 0.0, 0.0, 0.0, 0.0, 0.0, 0.0, 0.0, 0.0, 0.0, 0.0, 0.0, 0.0, 0.0, 0.0, 0.0, 0.0, 0.0, 0.0, 0.0, 0.0, 0.0, 0.0, 0.0, 0.0, 0.0, 0.0, 0.0, 0.0, 0.0, 0.0, 0.0, 0.0, 0.0, 0.0, 0.0, 0.0, 0.0, 0.0, 0.0, 0.0, 0.0, 0.0, 0.0, 0.0, 0.0, 0.0, 0.0, 0.0, 0.0, 0.0, 0.0, 0.0, 0.0, 0.0, 0.0, 0.0, 0.0, 0.0, 0.0, 0.0, 0.0, 0.0, 0.0, 0.0, 0.0, 0.0, 0.0, 0.0, 0.0, 0.0, 0.0, 0.0, 0.0, 0.0, 0.0, 0.0, 0.0, 0.0, 0.0, 0.0, 0.0, 0.0, 0.0, 0.0, 0.0, 0.0, 0.0, 0.0, 0.0, 0.0, 0.0, 0.0, 0.0, 0.0, 0.0, 0.0, 0.0, 0.0, 0.0, 0.0, 0.0, 0.0, 0.0, 0.0, 0.0, 0.0, 0.0, 0.0, 0.0, 0.0, 0.0, 0.0, 0.0, 0.0, 0.0, 0.0, 0.0, 0.0, 0.0, 0.0, 0.0, 0.0, 0.0, 0.0, 0.0, 0.0, 0.0, 0.0, 0.0, 0.0, 0.0, 0.0, 0.0, 0.0, 0.0, 0.0, 0.0, 0.0, 0.0, 0.0, 0.0, 0.0, 0.0, 0.0, 0.0, 0.0, 0.0, 0.0, 0.0, 0.0, 0.0, 0.0, 0.0, 0.0, 0.0, 0.0, 0.0, 0.0, 0.0, 0.0, 0.0, 0.0, 0.0, 0.0, 0.0, 0.0, 0.0, 0.0, 0.0, 0.0, 0.0, 0.0, 0.0, 0.0, 0.0, 0.0, 0.0, 0.0, 0.0, 0.0, 0.0, 0.0, 0.0, 0.0, 0.0, 0.0, 0.0, 0.0, 0.0, 0.0, 0.0, 0.0, 0.0, 0.0, 0.0, 0.0, 0.0, 0.0, 0.0, 0.0, 0.0, 0.0, 0.0, 0.0, 0.0, 0.0, 0.0, 0.0, 0.0, 0.0, 0.0, 0.0, 0.0, 0.0, 0.0, 0.0, 0.0, 0.0, 0.0, 0.0, 0.0, 0.0, 0.0, 0.0, 0.0, 0.0, 0.0, 0.0, 0.0, 0.0, 0.0, 0.0, 0.0, 0.0, 0.0, 0.0, 0.0, 0.0, 0.0, 0.0, 0.0, 0.0, 0.0, 0.0, 0.0, 0.0, 0.0, 0.0, 0.0, 0.0, 0.0, 0.0, 0.0, 0.0, 0.0, 0.0, 0.0, 0.0, 0.0, 0.0, 0.0, 0.0, 0.0, 0.0, 0.0, 0.0, 0.0, 0.0, 0.0, 0.0, 0.0, 0.0, 0.0, 0.0, 0.0, 0.0, 0.0, 0.0, 0.0, 0.0, 0.0, 0.0, 0.0, 0.0, 0.0, 0.0, 0.0, 0.0, 0.0, 0.0, 0.0, 0.0, 0.0, 0.0, 0.0, 0.0, 0.0, 0.0, 0.0, 0.0, 0.0, 0.0, 0.0, 0.0, 0.0, 0.0, 0.0, 0.0, 0.0, 0.0, 0.0, 0.0, 0.0, 0.0, 0.0, 0.0, 0.0, 0.0, 0.0, 0.0, 0.0, 0.0, 0.0, 0.0, 0.0, 0.0, 0.0, 0.0, 0.0, 0.0, 0.0, 0.0, 0.0, 0.0, 0.0, 0.0, 0.0, 0.0, 0.0, 0.0, 0.0, 0.0, 0.0, 0.0, 0.0, 0.0, 0.0, 0.0, 0.0, 0.0, 0.0, 0.0, 0.0, 0.0, 0.0, 0.0, 0.0, 0.0, 0.0, 0.0, 0.0, 0.0, 0.0, 0.0, 0.0, 0.0, 0.0, 0.0, 0.0, 0.0, 0.0, 0.0, 0.0, 0.0, 0.0, 0.0, 0.0, 0.0, 0.0, 0.0, 0.0, 0.0, 0.0, 0.0, 0.0, 0.0, 0.0, 0.0, 0.0, 0.0, 0.0, 0.0, 0.0, 0.0, 0.0, 0.0, 0.0, 0.0, 0.0, 0.0, 0.0, 0.0, 0.0, 0.0, 0.0, 0.0, 0.0, 0.0, 0.0, 0.0, 0.0, 0.0, 0.0, 0.0, 0.0, 0.0, 0.0, 0.0, 0.0, 0.0, 0.0, 0.0, 0.0, 0.0, 0.0, 0.0, 0.0, 0.0, 0.0, 0.0, 0.0, 0.0, 0.0, 0.0, 0.0, 0.0, 0.0, 0.0, 0.0, 0.0, 0.0, 0.0, 0.0, 0.0, 0.0, 0.0, 0.0, 0.0, 0.0, 0.0, 0.0, 0.0, 0.0, 0.0, 0.0, 0.0, 0.0, 0.0, 0.0, 0.0, 0.0, 0.0, 0.0, 0.0, 0.0, 0.0, 0.0, 0.0, 0.0, 0.0, 0.0, 0.0, 0.0, 0.0, 0.0, 0.0, 0.0, 0.0, 0.0, 0.0, 0.0, 0.0, 0.0, 0.0, 0.0, 0.0, 0.0, 0.0, 0.0, 0.0, 0.0, 0.0, 0.0, 0.0, 0.0, 0.0, 0.0, 0.0, 0.0, 0.0, 0.0, 0.0, 0.0, 0.0, 0.0, 0.0, 0.0, 0.0, 0.0, 0.0, 0.0, 0.0, 0.0, 0.0, 0.0, 0.0, 0.0, 0.0, 0.0, 0.0, 0.0, 0.0, 0.0, 0.0, 0.0, 0.0, 0.0, 0.0, 0.0, 0.0, 0.0, 0.0, 0.0, 0.0, 0.0, 0.0, 0.0, 0.0, 0.0, 0.0, 0.0, 0.0, 0.0, 0.0, 0.0, 0.0, 0.0, 0.0, 0.0, 0.0, 0.0, 0.0, 0.0, 0.0, 0.0, 0.0, 0.0, 0.0, 0.0, 0.0, 0.0, 0.0, 0.0, 0.0, 0.0, 0.0, 0.0, 0.0, 0.0, 0.0, 0.0, 0.0, 0.0, 0.0, 0.0, 0.0, 0.0, 0.0, 0.0, 0.0, 0.0, 0.0, 0.0, 0.0, 0.0, 0.0, 0.0, 0.0, 0.0, 0.0, 0.0, 0.0, 0.0, 0.0, 0.0, 0.0, 0.0, 0.0, 0.0, 0.0, 0.0, 0.0, 0.0, 0.0, 0.0, 0.0, 0.0, 0.0, 0.0, 0.0, 0.0, 0.0, 0.0, 0.0, 0.0, 0.0, 0.0, 0.0, 0.0, 0.0, 0.0, 0.0, 0.0, 0.0, 0.0, 0.0, 0.0, 0.0, 0.0, 0.0, 0.0, 0.0, 0.0, 0.0, 0.0, 0.0, 0.0, 0.0, 0.0, 0.0, 0.0, 0.0, 0.0, 0.0, 0.0, 0.0, 0.0, 0.0, 0.0, 0.0, 0.0, 0.0, 0.0, 0.0, 0.0, 0.0, 0.0, 0.0, 0.0, 0.0, 0.0, 0.0, 0.0, 0.0, 0.0, 0.0, 0.0, 0.0, 0.0, 0.0, 0.0, 0.0, 0.0, 0.0, 0.0, 0.0, 0.0, 0.0, 0.0, 0.0, 0.0, 0.0, 0.0, 0.0, 0.0, 0.0, 0.0, 0.0, 0.0, 0.0, 0.0, 0.0, 0.0, 0.0, 0.0, 0.0, 0.0, 0.0, 0.0, 0.0, 0.0, 0.0, 0.0, 0.0, 0.0, 0.0, 0.0, 0.0, 0.0, 0.0, 0.0, 0.0, 0.0, 0.0, 0.0, 0.0, 0.0, 0.0, 0.0, 0.0, 0.0, 0.0, 0.0, 0.0, 0.0, 0.0, 0.0, 0.0, 0.0, 0.0, 0.0, 0.0, 0.0, 0.0, 0.0, 0.0, 0.0, 0.0, 0.0, 0.0, 0.0, 0.0, 0.0, 0.0, 0.0, 0.0, 0.0, 0.0, 0.0, 0.0, 0.0, 0.0, 0.0, 0.0, 0.0, 0.0, 0.0, 0.0, 0.0, 0.0, 0.0, 0.0, 0.0, 0.0, 0.0, 0.0, 0.0, 0.0, 0.0, 0.0, 0.0, 0.0, 0.0, 0.0, 0.0, 0.0, 0.0, 0.0, 0.0, 0.0, 0.0, 0.0, 0.0, 0.0, 0.0, 0.0, 0.0, 0.0, 0.0, 0.0, 0.0, 0.0, 0.0, 0.0, 0.0, 0.0, 0.0, 0.0, 0.0, 0.0, 0.0, 0.0, 0.0, 0.0, 0.0, 0.0, 0.0, 0.0, 0.0, 0.0, 0.0, 0.0, 0.0, 0.0, 0.0, 0.0, 0.0, 0.0, 0.0, 0.0, 0.0, 0.0, 0.0, 0.0, 0.0, 0.0, 0.0, 0.0, 0.0, 0.0, 0.0, 0.0, 0.0, 0.0, 0.0, 0.0, 0.0, 0.0, 0.0, 0.0, 0.0, 0.0, 0.0, 0.0, 0.0, 0.0, 0.0, 0.0, 0.0, 0.0, 0.0, 0.0, 0.0, 0.0, 0.0, 0.0, 0.0, 0.0, 0.0, 0.0, 0.0, 0.0, 0.0, 0.0, 0.0, 0.0, 0.0, 0.0, 0.0, 0.0, 0.0, 0.0, 0.0, 0.0, 0.0, 0.0, 0.0, 0.0, 0.0, 0.0, 0.0, 0.0, 0.0, 0.0, 0.0, 0.0, 0.0, 0.0, 0.0, 0.0, 0.0, 0.0, 0.0, 0.0, 0.0, 0.0, 0.0, 0.0, 0.0, 0.0, 0.0, 0.0, 0.0, 0.0, 0.0, 0.0, 0.0, 0.0, 0.0, 0.0, 0.0, 0.0, 0.0, 0.0, 0.0, 0.0, 0.0, 0.0, 0.0, 0.0, 0.0, 0.0, 0.0, 0.0, 0.0, 0.0, 0.0, 0.0, 0.0, 0.0, 0.0, 0.0, 0.0, 0.0, 0.0, 0.0, 0.0, 0.0, 0.0, 0.0, 0.0, 0.0, 0.0, 0.0, 0.0, 0.0, 0.0, 0.0, 0.0, 0.0, 0.0, 0.0, 0.0, 0.0, 0.0, 0.0, 0.0, 0.0, 0.0, 0.0, 0.0, 0.0, 0.0, 0.0, 0.0, 0.0, 0.0, 0.0, 0.0, 0.0, 0.0, 0.0, 0.0, 0.0, 0.0, 0.0, 0.0, 0.0, 0.0, 0.0, 0.0, 0.0, 0.0, 0.0, 0.0, 0.0, 0.0, 0.0, 0.0, 0.0, 0.0, 0.0, 0.0, 0.0, 0.0, 0.0, 0.0, 0.0, 0.0, 0.0, 0.0, 0.0, 0.0, 0.0, 0.0, 0.0, 0.0, 0.0, 0.0, 0.0, 0.0, 0.0, 0.0, 0.0, 0.0, 0.0, 0.0, 0.0, 0.0, 0.0, 0.0, 0.0, 0.0, 0.0, 0.0, 0.0, 0.0, 0.0, 0.0, 0.0, 0.0, 0.0, 0.0, 0.0, 0.0, 0.0, 0.0, 0.0, 0.0, 0.0, 0.0, 0.0, 0.0, 0.0, 0.0, 0.0, 0.0, 0.0, 0.0, 0.0, 0.0, 0.0, 0.0, 0.0, 0.0, 0.0, 0.0, 0.0, 0.0, 0.0, 0.0, 0.0, 0.0, 0.0, 0.0, 0.0, 0.0, 0.0, 0.0, 0.0, 0.0, 0.0, 0.0, 0.0, 0.0, 0.0, 0.0, 0.0, 0.0, 0.0, 0.0, 0.0, 0.0, 0.0, 0.0, 0.0, 0.0, 0.0, 0.0, 0.0, 0.0, 0.0, 0.0, 0.0, 0.0, 0.0, 0.0, 0.0, 0.0, 0.0, 0.0, 0.0, 0.0, 0.0, 0.0, 0.0, 0.0, 0.0, 0.0, 0.0, 0.0, 0.0, 0.0, 0.0, 0.0, 0.0, 0.0, 0.0, 0.0, 0.0, 0.0, 0.0, 0.0, 0.0, 0.0, 0.0, 0.0, 0.0, 0.0, 0.0, 0.0, 0.0, 0.0, 0.0, 0.0, 0.0, 0.0, 0.0, 0.0, 0.0, 0.0, 0.0, 0.0, 0.0, 0.0, 0.0, 0.0, 0.0, 0.0, 0.0, 0.0, 0.0, 0.0, 0.0, 0.0, 0.0, 0.0, 0.0, 0.0, 0.0, 0.0, 0.0, 0.0, 0.0, 0.0, 0.0, 0.0, 0.0, 0.0, 0.0, 0.0, 0.0, 0.0, 0.0, 0.0, 0.0, 0.0, 0.0, 0.0, 0.0, 0.0, 0.0, 0.0, 0.0, 0.0, 0.0, 0.0, 0.0, 0.0, 0.0, 0.0, 0.0, 0.0, 0.0, 0.0, 0.0, 0.0, 0.0, 0.0, 0.0, 0.0, 0.0, 0.0, 0.0, 0.0, 0.0, 0.0, 0.0, 0.0, 0.0, 0.0, 0.0, 0.0, 0.0, 0.0, 0.0, 0.0, 0.0, 0.0, 0.0, 0.0, 0.0, 0.0, 0.0, 0.0, 0.0, 0.0, 0.0, 0.0, 0.0, 0.0, 0.0, 0.0, 0.0, 0.0, 0.0, 0.0, 0.0, 0.0, 0.0, 0.0, 0.0, 0.0, 0.0, 0.0, 0.0, 0.0, 0.0, 0.0, 0.0, 0.0, 0.0, 0.0, 0.0, 0.0, 0.0, 0.0, 0.0, 0.0, 0.0, 0.0, 0.0, 0.0, 0.0, 0.0, 0.0, 0.0, 0.0, 0.0, 0.0, 0.0, 0.0, 0.0, 0.0, 0.0, 0.0, 0.0, 0.0, 0.0, 0.0, 0.0, 0.0, 0.0, 0.0, 0.0, 0.0, 0.0, 0.0, 0.0, 0.0, 0.0, 0.0, 0.0, 0.0, 0.0, 0.0, 0.0, 0.0, 0.0, 0.0, 0.0, 0.0, 0.0, 0.0, 0.0, 0.0, 0.0, 0.0, 0.0, 0.0, 0.0, 0.0, 0.0, 0.0, 0.0, 0.0, 0.0, 0.0, 0.0, 0.0, 0.0, 0.0, 0.0, 0.0, 0.0, 0.0, 0.0, 0.0, 0.0, 0.0, 0.0, 0.0, 0.0, 0.0, 0.0, 0.0, 0.0, 0.0, 0.0, 0.0, 0.0, 0.0, 0.0, 0.0, 0.0, 0.0, 0.0, 0.0, 0.0, 0.0, 0.0, 0.0, 0.0, 0.0, 0.0, 0.0, 0.0, 0.0, 0.0, 0.0, 0.0, 0.0, 0.0, 0.0, 0.0, 0.0, 0.0, 0.0, 0.0, 0.0, 0.0, 0.0, 0.0, 0.0, 0.0, 0.0, 0.0, 0.0, 0.0, 0.0, 0.0, 0.0, 0.0, 0.0, 0.0, 0.0, 0.0, 0.0, 0.0, 0.0, 0.0, 0.0, 0.0, 0.0, 0.0, 0.0, 0.0, 0.0, 0.0, 0.0, 0.0, 0.0, 0.0, 0.0, 0.0, 0.0, 0.0, 0.0, 0.0, 0.0, 0.0, 0.0, 0.0, 0.0, 0.0, 0.0, 0.0, 0.0, 0.0, 0.0, 0.0, 0.0, 0.0, 0.0, 0.0, 0.0, 0.0, 0.0, 0.0, 0.0, 0.0, 0.0, 0.0, 0.0, 0.0, 0.0, 0.0, 0.0, 0.0, 0.0, 0.0, 0.0, 0.0, 0.0, 0.0, 0.0, 0.0, 0.0, 0.0, 0.0, 0.0, 0.0, 0.0, 0.0, 0.0, 0.0, 0.0, 0.0, 0.0, 0.0, 0.0, 0.0, 0.0, 0.0, 0.0, 0.0, 0.0, 0.0, 0.0, 0.0, 0.0, 0.0, 0.0, 0.0, 0.0, 0.0, 0.0, 0.0, 0.0, 0.0, 0.0, 0.0, 0.0, 0.0, 0.0, 0.0, 0.0, 0.0, 0.0, 0.0, 0.0, 0.0, 0.0, 0.0, 0.0, 0.0, 0.0, 0.0, 0.0, 0.0, 0.0, 0.0, 0.0, 0.0, 0.0, 0.0, 0.0, 0.0, 0.0, 0.0, 0.0, 0.0, 0.0, 0.0, 0.0, 0.0, 0.0, 0.0, 0.0, 0.0, 0.0, 0.0, 0.0, 0.0, 0.0, 0.0, 0.0, 0.0, 0.0, 0.0, 0.0, 0.0, 0.0, 0.0, 0.0, 0.0, 0.0, 0.0, 0.0, 0.0, 0.0, 0.0, 0.0, 0.0, 0.0, 0.0, 0.0, 0.0, 0.0, 0.0, 0.0, 0.0, 0.0, 0.0, 0.0, 0.0, 0.0, 0.0, 0.0, 0.0, 0.0, 0.0, 0.0, 0.0, 0.0, 0.0, 0.0, 0.0, 0.0, 0.0, 0.0, 0.0, 0.0, 0.0, 0.0, 0.0, 0.0, 0.0, 0.0, 0.0, 0.0, 0.0, 0.0, 0.0, 0.0, 0.0, 0.0, 0.0, 0.0, 0.0, 0.0, 0.0, 0.0, 0.0, 0.0, 0.0, 0.0, 0.0, 0.0, 0.0, 0.0, 0.0, 0.0, 0.0, 0.0, 0.0, 0.0, 0.0, 0.0, 0.0, 0.0, 0.0, 0.0, 0.0, 0.0, 0.0, 0.0, 0.0, 0.0, 0.0, 0.0, 0.0, 0.0, 0.0, 0.0, 0.0, 0.0, 0.0, 0.0, 0.0, 0.0, 0.0, 0.0, 0.0, 0.0, 0.0, 0.0, 0.0, 0.0, 0.0, 0.0, 0.0, 0.0, 0.0, 0.0, 0.0, 0.0, 0.0, 0.0, 0.0, 0.0, 0.0, 0.0, 0.0, 0.0, 0.0, 0.0, 0.0, 0.0, 0.0, 0.0, 0.0, 0.0, 0.0, 0.0, 0.0, 0.0, 0.0, 0.0, 0.0, 0.0, 0.0, 0.0, 0.0, 0.0, 0.0, 0.0, 0.0, 0.0, 0.0, 0.0, 0.0, 0.0, 0.0, 0.0, 0.0, 0.0, 0.0, 0.0, 0.0, 0.0, 0.0, 0.0, 0.0, 0.0, 0.0, 0.0, 0.0, 0.0, 0.0, 0.0, 0.0, 0.0, 0.0, 0.0, 0.0, 0.0, 0.0, 0.0, 0.0, 0.0, 0.0, 0.0, 0.0, 0.0, 0.0, 0.0, 0.0, 0.0, 0.0, 0.0, 0.0, 0.0, 0.0, 0.0, 0.0, 0.0, 0.0, 0.0, 0.0, 0.0, 0.0, 0.0, 0.0, 0.0, 0.0, 0.0, 0.0, 0.0, 0.0, 0.0, 0.0, 0.0, 0.0, 0.0, 0.0, 0.0, 0.0, 0.0, 0.0, 0.0, 0.0, 0.0, 0.0, 0.0, 0.0, 0.0, 0.0, 0.0, 0.0, 0.0, 0.0, 0.0, 0.0, 0.0, 0.0, 0.0, 0.0, 0.0, 0.0, 0.0, 0.0, 0.0, 0.0, 0.0, 0.0, 0.0, 0.0, 0.0, 0.0, 0.0, 0.0, 0.0, 0.0, 0.0, 0.0, 0.0, 0.0, 0.0, 0.0, 0.0, 0.0, 0.0, 0.0, 0.0, 0.0, 0.0, 0.0, 0.0, 0.0, 0.0, 0.0, 0.0, 0.0, 0.0, 0.0, 0.0, 0.0, 0.0, 0.0, 0.0, 0.0, 0.0, 0.0, 0.0, 0.0, 0.0, 0.0, 0.0, 0.0, 0.0, 0.0, 0.0, 0.0, 0.0, 0.0, 0.0, 0.0, 0.0, 0.0, 0.0, 0.0, 0.0, 0.0, 0.0, 0.0, 0.0, 0.0, 0.0, 0.0, 0.0, 0.0, 0.0, 0.0, 0.0, 0.0, 0.0, 0.0, 0.0, 0.0, 0.0, 0.0, 0.0, 0.0, 0.0, 0.0, 0.0, 0.0, 0.0, 0.0, 0.0, 0.0, 0.0, 0.0, 0.0, 0.0, 0.0, 0.0, 0.0, 0.0, 0.0, 0.0, 0.0, 0.0, 0.0, 0.0, 0.0, 0.0, 0.0, 0.0, 0.0, 0.0, 0.0, 0.0, 0.0, 0.0, 0.0, 0.0, 0.0, 0.0, 0.0, 0.0, 0.0, 0.0, 0.0, 0.0, 0.0, 0.0, 0.0, 0.0, 0.0, 0.0, 0.0, 0.0, 0.0, 0.0, 0.0, 0.0, 0.0, 0.0, 0.0, 0.0, 0.0, 0.0, 0.0, 0.0, 0.0, 0.0, 0.0, 0.0, 0.0, 0.0, 0.0, 0.0, 0.0, 0.0, 0.0, 0.0, 0.0, 0.0, 0.0, 0.0, 0.0, 0.0, 0.0, 0.0, 0.0, 0.0, 0.0, 0.0, 0.0, 0.0, 0.0, 0.0, 0.0, 0.0, 0.0, 0.0, 0.0, 0.0, 0.0, 0.0, 0.0, 0.0, 0.0, 0.0, 0.0, 0.0, 0.0, 0.0, 0.0, 0.0, 0.0, 0.0, 0.0, 0.0, 0.0, 0.0, 0.0, 0.0, 0.0, 0.0, 0.0])
me_plane_001.update()

# ---- objects
ob_cube = bpy.data.objects.new('Cube', me_cube)
ob_camera = bpy.data.objects.new('Camera', cam_camera)
ob_empty = bpy.data.objects.new('Empty', None)
ob_empty_001 = bpy.data.objects.new('Empty.001', None)
ob_empty_002 = bpy.data.objects.new('Empty.002', None)
ob_empty_003 = bpy.data.objects.new('Empty.003', None)
ob_top = bpy.data.objects.new('Top', me_plane)
ob_trunk = bpy.data.objects.new('trunk', me_plane_001)

# ---- transforms, parenting, visibility, modifiers, constraints
ob_cube.location = (0.0, 0.0, 0.0)
ob_cube.lock_rotations_4d = False
ob_cube.empty_display_type = 'ARROWS'
ob_cube.display_type = 'WIRE'
ob_cube.show_wire = True
ob_cube.display.show_shadows = False
ob_cube.lineart.crease_threshold = 0.0
ob_camera.location = (7.359, -6.926, 4.958)
ob_camera.rotation_euler = (1.109, 0.0, 0.8149)
ob_camera.lock_rotations_4d = False
ob_camera.empty_display_type = 'ARROWS'
ob_camera.color = (0.0, 0.0, 0.0, 0.0)
ob_camera.display_type = 'WIRE'
ob_camera.lineart.crease_threshold = 0.0
ob_empty.location = (1.096, 1.947e-08, -0.1449)
ob_empty.rotation_euler = (1.571, -0.0, -0.0)
ob_empty.empty_display_type = 'IMAGE'
ob_empty.empty_display_size = 5.0
ob_empty.empty_image_depth = 'FRONT'
ob_empty.show_empty_image_perspective = False
ob_empty.use_empty_image_alpha = True
ob_empty.empty_image_side = 'FRONT'
ob_empty.color = (1.0, 1.0, 1.0, 0.5)
ob_empty.hide_select = True
ob_empty_001.location = (0.0, 0.0, -1.832)
ob_empty_001.rotation_euler = (1.571, -0.0, 1.571)
ob_empty_001.empty_display_type = 'IMAGE'
ob_empty_001.empty_display_size = 5.0
ob_empty_001.empty_image_depth = 'FRONT'
ob_empty_001.show_empty_image_perspective = False
ob_empty_001.use_empty_image_alpha = True
ob_empty_001.empty_image_side = 'FRONT'
ob_empty_001.color = (1.0, 1.0, 1.0, 0.5)
ob_empty_001.hide_select = True
ob_empty_002.location = (-1.212, 1.947e-08, -0.1449)
ob_empty_002.rotation_euler = (1.571, -0.0, -0.0)
ob_empty_002.empty_display_type = 'IMAGE'
ob_empty_002.empty_display_size = 5.0
ob_empty_002.empty_image_depth = 'FRONT'
ob_empty_002.show_empty_image_perspective = False
ob_empty_002.use_empty_image_alpha = True
ob_empty_002.empty_image_side = 'BACK'
ob_empty_002.color = (1.0, 1.0, 1.0, 0.5)
ob_empty_002.hide_select = True
ob_empty_003.location = (-1.575, 0.0, 0.0)
ob_empty_003.rotation_euler = (0.0, -0.0, 1.571)
ob_empty_003.empty_display_type = 'IMAGE'
ob_empty_003.empty_display_size = 5.0
ob_empty_003.empty_image_depth = 'FRONT'
ob_empty_003.show_empty_image_perspective = False
ob_empty_003.use_empty_image_alpha = True
ob_empty_003.empty_image_side = 'FRONT'
ob_empty_003.color = (1.0, 1.0, 1.0, 0.5)
ob_empty_003.hide_select = True
ob_top.location = (0.0, -0.9873, 0.0)
ob_top.hide_select = True
_m = ob_top.modifiers.new('Mirror', 'MIRROR')
_m = ob_top.modifiers.new('Solidify', 'SOLIDIFY')
_m.thickness = 0.03
_m.edge_crease_inner = 0.36
_m.edge_crease_outer = 0.36
_m = ob_top.modifiers.new('Subdivision', 'SUBSURF')
_m.levels = 2
_m.open_advanced_panel = True
ob_trunk.location = (-0.003148, -1.023, 0.03748)
_m = ob_trunk.modifiers.new('Mirror', 'MIRROR')
_m = ob_trunk.modifiers.new('Solidify', 'SOLIDIFY')
_m.thickness = 0.03
_m.edge_crease_inner = 0.36
_m.edge_crease_outer = 0.36
_m = ob_trunk.modifiers.new('Subdivision', 'SUBSURF')
_m.levels = 2

# ---- collection membership
col_collection.objects.link(ob_cube)
col_collection.objects.link(ob_camera)
col_refs.objects.link(ob_empty)
col_refs.objects.link(ob_empty_001)
col_refs.objects.link(ob_empty_002)
col_refs.objects.link(ob_empty_003)
col_car_body.objects.link(ob_top)
col_car_body.objects.link(ob_trunk)

# ---- scene / render settings (as saved in the file)
scene.camera = ob_camera
scene.frame_start = 1; scene.frame_end = 250; scene.frame_set(-3)
scene.render.engine = 'BLENDER_EEVEE_NEXT'
scene.render.bake_bias = 0.0
scene.render.bake_samples = 0
scene.cycles.sampling_pattern = 'TABULATED_SOBOL'
scene.eevee.use_volume_custom_range = False
bpy.context.view_layer.update()

# ---- added for rendering (the .blend has no usable light): sun
light_auto_sun = bpy.data.lights.new('AutoSun', 'SUN')
light_auto_sun.energy = 3.0
light_auto_sun.angle = 0.0523599
ob_auto_sun = bpy.data.objects.new('AutoSun', light_auto_sun)
scene.collection.objects.link(ob_auto_sun)
ob_auto_sun.rotation_euler = (0.872665, 0.174533, 0.523599)
bpy.context.view_layer.update()
